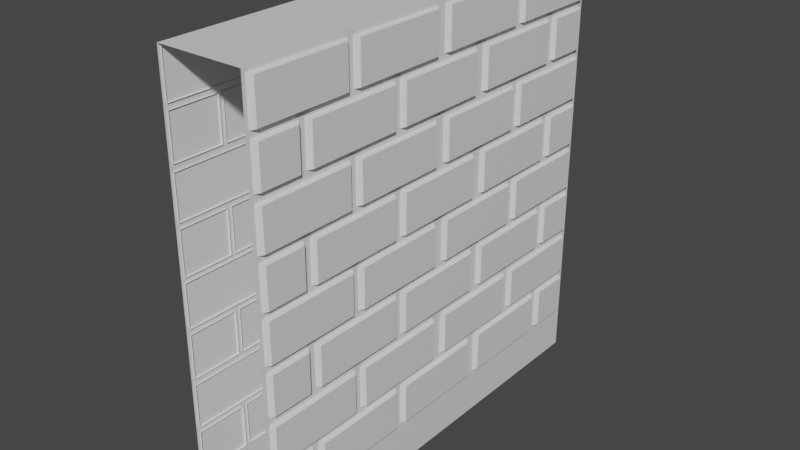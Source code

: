 # Source: wall_01.blend  (saved by Blender 2.93.21; exported with 4.5.12 LTS)
import bpy
from mathutils import Matrix  # noqa: F401  (used for matrix-valued properties, if any)

bpy.ops.wm.read_factory_settings(use_empty=True)
scene = bpy.context.scene
scene.name = 'Scene'

# ---- materials (node trees are filled in below, after node groups)
mat_material = bpy.data.materials.new('Material')
mat_material.alpha_threshold = 0.0
mat_material.use_transparent_shadow = False
mat_material.line_color = (0.0, 0.0, 0.0, 1.0)

# ---- material node trees
mat_material.use_nodes = True; mat_material.node_tree.nodes.clear()
_N = mat_material.node_tree.nodes; _L = mat_material.node_tree.links
n0 = _N.new('ShaderNodeOutputMaterial'); n0.name = 'Material Output'; n0.location = (300, 300)
n1 = _N.new('ShaderNodeBsdfPrincipled'); n1.name = 'Principled BSDF'; n1.location = (10, 300)
n1.distribution = 'GGX'
n1.subsurface_method = 'BURLEY'
n1.inputs[2].default_value = 0.4
n1.inputs[3].default_value = 1.45
n1.inputs[27].default_value = (0.0, 0.0, 0.0, 1.0)
n1.inputs[28].default_value = 1.0
_L.new(n1.outputs[0], n0.inputs[0])
n0.is_active_output = True

# ---- world
world_world = bpy.data.worlds.new('World'); scene.world = world_world
world_world.use_nodes = True; world_world.node_tree.nodes.clear()
_N = world_world.node_tree.nodes; _L = world_world.node_tree.links
n0 = _N.new('ShaderNodeOutputWorld'); n0.name = 'World Output'; n0.location = (300, 300)
n1 = _N.new('ShaderNodeBackground'); n1.name = 'Background'; n1.location = (10, 300)
n1.inputs[0].default_value = (0.05088, 0.05088, 0.05088, 1.0)
_L.new(n1.outputs[0], n0.inputs[0])
n0.is_active_output = True
world_world.color = (0.05088, 0.05088, 0.05088)
world_world.use_sun_shadow = False
world_world.sun_shadow_jitter_overblur = 0.0

# ---- meshes
me_cube_002 = bpy.data.meshes.new('Cube.002')
me_cube_002.from_pydata([(-0.2212, 0.968, 1.793), (-0.1945, 0.9896, 1.785), (-0.2212, 0.968, 1.974), (-0.1945, 0.9896, 1.982), (-0.2212, 0.535, 1.793), (-0.1945, 0.5134, 1.785), (-0.2212, 0.535, 1.974), (-0.1945, 0.5134, 1.982), (-0.2212, -0.9633, 0.2223), (-0.1945, -0.9849, 0.2138), (-0.2212, -0.9633, 0.4027), (-0.1945, -0.9849, 0.4112), (-0.1945, -0.7577, 0.2138), (-0.2212, -0.7785, 0.4027), (-0.1945, -0.7577, 0.4112), (-0.2212, -0.7785, 0.2223), (-0.2027, 1.002, 0.001655), (-0.2027, 1.002, 2.002), (-0.2027, -0.9981, 0.001655), (-0.2006, -0.9984, 1.999), (-0.2212, 0.7829, 1.57), (-0.1945, 0.7613, 1.561), (-0.2212, 0.7829, 1.75), (-0.1945, 0.7613, 1.759), (-0.1945, 0.9885, 1.561), (-0.2212, 0.9677, 1.75), (-0.1945, 0.9885, 1.759), (-0.2212, 0.9677, 1.57), (-0.2212, 0.7213, 1.57), (-0.1945, 0.7429, 1.561), (-0.2212, 0.7213, 1.75), (-0.1945, 0.7429, 1.759), (-0.2212, 0.2883, 1.57), (-0.1945, 0.2667, 1.561), (-0.2212, 0.2883, 1.75), (-0.1945, 0.2667, 1.759), (-0.2212, 0.2105, 1.57), (-0.1945, 0.2321, 1.561), (-0.2212, 0.2105, 1.75), (-0.1945, 0.2321, 1.759), (-0.2212, -0.2225, 1.57), (-0.1945, -0.2441, 1.561), (-0.2212, -0.2225, 1.75), (-0.1945, -0.2441, 1.759), (-0.2212, -0.2841, 1.57), (-0.1945, -0.2625, 1.561), (-0.2212, -0.2841, 1.75), (-0.1945, -0.2625, 1.759), (-0.2212, -0.717, 1.57), (-0.1945, -0.7386, 1.561), (-0.2212, -0.717, 1.75), (-0.1945, -0.7386, 1.759), (-0.2212, -0.9633, 1.57), (-0.1945, -0.9849, 1.561), (-0.2212, -0.9633, 1.75), (-0.1945, -0.9849, 1.759), (-0.1945, -0.7577, 1.561), (-0.2212, -0.7785, 1.75), (-0.1945, -0.7577, 1.759), (-0.2212, -0.7785, 1.57), (-0.2212, 0.7829, 1.118), (-0.1945, 0.7613, 1.109), (-0.2212, 0.7829, 1.298), (-0.1945, 0.7613, 1.307), (-0.1945, 0.9885, 1.109), (-0.2212, 0.9677, 1.298), (-0.1945, 0.9885, 1.307), (-0.2212, 0.9677, 1.118), (-0.2212, 0.7213, 1.118), (-0.1945, 0.7429, 1.109), (-0.2212, 0.7213, 1.298), (-0.1945, 0.7429, 1.307), (-0.2212, 0.2883, 1.118), (-0.1945, 0.2667, 1.109), (-0.2212, 0.2883, 1.298), (-0.1945, 0.2667, 1.307), (-0.2212, 0.2105, 1.118), (-0.1945, 0.2321, 1.109), (-0.2212, 0.2105, 1.298), (-0.1945, 0.2321, 1.307), (-0.2212, -0.2225, 1.118), (-0.1945, -0.2441, 1.109), (-0.2212, -0.2225, 1.298), (-0.1945, -0.2441, 1.307), (-0.2212, -0.2841, 1.118), (-0.1945, -0.2625, 1.109), (-0.2212, -0.2841, 1.298), (-0.1945, -0.2625, 1.307), (-0.2212, -0.717, 1.118), (-0.1945, -0.7386, 1.109), (-0.2212, -0.717, 1.298), (-0.1945, -0.7386, 1.307), (-0.2212, -0.9633, 1.118), (-0.1945, -0.9849, 1.109), (-0.2212, -0.9633, 1.298), (-0.1945, -0.9849, 1.307), (-0.1945, -0.7577, 1.109), (-0.2212, -0.7785, 1.298), (-0.1945, -0.7577, 1.307), (-0.2212, -0.7785, 1.118), (-0.2212, 0.7829, 0.6741), (-0.1945, 0.7613, 0.6656), (-0.2212, 0.7829, 0.8545), (-0.1945, 0.7613, 0.863), (-0.1945, 0.9885, 0.6656), (-0.2212, 0.9677, 0.8545), (-0.1945, 0.9885, 0.863), (-0.2212, 0.9677, 0.6741), (-0.2212, 0.7213, 0.6741), (-0.1945, 0.7429, 0.6656), (-0.2212, 0.7213, 0.8545), (-0.1945, 0.7429, 0.863), (-0.2212, 0.2883, 0.6741), (-0.1945, 0.2667, 0.6656), (-0.2212, 0.2883, 0.8545), (-0.1945, 0.2667, 0.863), (-0.2212, 0.2105, 0.6741), (-0.1945, 0.2321, 0.6656), (-0.2212, 0.2105, 0.8545), (-0.1945, 0.2321, 0.863), (-0.2212, -0.2225, 0.6741), (-0.1945, -0.2441, 0.6656), (-0.2212, -0.2225, 0.8545), (-0.1945, -0.2441, 0.863), (-0.2212, -0.2841, 0.6741), (-0.1945, -0.2625, 0.6656), (-0.2212, -0.2841, 0.8545), (-0.1945, -0.2625, 0.863), (-0.2212, -0.717, 0.6741), (-0.1945, -0.7386, 0.6656), (-0.2212, -0.717, 0.8545), (-0.1945, -0.7386, 0.863), (-0.2212, -0.9633, 0.6741), (-0.1945, -0.9849, 0.6656), (-0.2212, -0.9633, 0.8545), (-0.1945, -0.9849, 0.863), (-0.1945, -0.7577, 0.6656), (-0.2212, -0.7785, 0.8545), (-0.1945, -0.7577, 0.863), (-0.2212, -0.7785, 0.6741), (-0.2212, 0.7829, 0.2223), (-0.1945, 0.7613, 0.2138), (-0.2212, 0.7829, 0.4027), (-0.1945, 0.7613, 0.4112), (-0.1945, 0.9885, 0.2138), (-0.2212, 0.9677, 0.4027), (-0.1945, 0.9885, 0.4112), (-0.2212, 0.9677, 0.2223), (-0.2212, 0.7213, 0.2223), (-0.1945, 0.7429, 0.2138), (-0.2212, 0.7213, 0.4027), (-0.1945, 0.7429, 0.4112), (-0.2212, 0.2883, 0.2223), (-0.1945, 0.2667, 0.2138), (-0.2212, 0.2883, 0.4027), (-0.1945, 0.2667, 0.4112), (-0.2212, 0.2105, 0.2223), (-0.1945, 0.2321, 0.2138), (-0.2212, 0.2105, 0.4027), (-0.1945, 0.2321, 0.4112), (-0.2212, -0.2225, 0.2223), (-0.1945, -0.2441, 0.2138), (-0.2212, -0.2225, 0.4027), (-0.1945, -0.2441, 0.4112), (-0.2212, -0.2841, 0.2223), (-0.1945, -0.2625, 0.2138), (-0.2212, -0.2841, 0.4027), (-0.1945, -0.2625, 0.4112), (-0.2212, -0.717, 0.2223), (-0.1945, -0.7386, 0.2138), (-0.2212, -0.717, 0.4027), (-0.1945, -0.7386, 0.4112), (-0.2212, 0.4734, 1.793), (-0.1945, 0.495, 1.785), (-0.2212, 0.4734, 1.974), (-0.1945, 0.495, 1.982), (-0.2212, 0.04046, 1.793), (-0.1945, 0.01887, 1.785), (-0.2212, 0.04046, 1.974), (-0.1945, 0.01887, 1.982), (-0.2212, -0.03736, 1.793), (-0.1945, -0.01577, 1.785), (-0.2212, -0.03736, 1.974), (-0.1945, -0.01577, 1.982), (-0.2212, -0.4703, 1.793), (-0.1945, -0.4919, 1.785), (-0.2212, -0.4703, 1.974), (-0.1945, -0.4919, 1.982), (-0.2212, -0.5319, 1.793), (-0.1945, -0.5103, 1.785), (-0.2212, -0.5319, 1.974), (-0.1945, -0.5103, 1.982), (-0.2212, -0.9649, 1.793), (-0.1945, -0.9865, 1.785), (-0.2212, -0.9649, 1.974), (-0.1945, -0.9865, 1.982), (-0.2212, 0.968, 1.341), (-0.1945, 0.9896, 1.333), (-0.2212, 0.968, 1.522), (-0.1945, 0.9896, 1.53), (-0.2212, 0.535, 1.341), (-0.1945, 0.5134, 1.333), (-0.2212, 0.535, 1.522), (-0.1945, 0.5134, 1.53), (-0.2212, 0.4734, 1.341), (-0.1945, 0.495, 1.333), (-0.2212, 0.4734, 1.522), (-0.1945, 0.495, 1.53), (-0.2212, 0.04046, 1.341), (-0.1945, 0.01887, 1.333), (-0.2212, 0.04046, 1.522), (-0.1945, 0.01887, 1.53), (-0.2212, -0.03736, 1.341), (-0.1945, -0.01577, 1.333), (-0.2212, -0.03736, 1.522), (-0.1945, -0.01577, 1.53), (-0.2212, -0.4703, 1.341), (-0.1945, -0.4919, 1.333), (-0.2212, -0.4703, 1.522), (-0.1945, -0.4919, 1.53), (-0.2212, -0.5319, 1.341), (-0.1945, -0.5103, 1.333), (-0.2212, -0.5319, 1.522), (-0.1945, -0.5103, 1.53), (-0.2212, -0.9649, 1.341), (-0.1945, -0.9865, 1.333), (-0.2212, -0.9649, 1.522), (-0.1945, -0.9865, 1.53), (-0.2212, 0.968, 0.8976), (-0.1945, 0.9896, 0.8891), (-0.2212, 0.968, 1.078), (-0.1945, 0.9896, 1.086), (-0.2212, 0.535, 0.8976), (-0.1945, 0.5134, 0.8891), (-0.2212, 0.535, 1.078), (-0.1945, 0.5134, 1.086), (-0.2212, 0.4734, 0.8976), (-0.1945, 0.495, 0.8891), (-0.2212, 0.4734, 1.078), (-0.1945, 0.495, 1.086), (-0.2212, 0.04046, 0.8976), (-0.1945, 0.01887, 0.8891), (-0.2212, 0.04046, 1.078), (-0.1945, 0.01887, 1.086), (-0.2212, -0.03736, 0.8976), (-0.1945, -0.01577, 0.8891), (-0.2212, -0.03736, 1.078), (-0.1945, -0.01577, 1.086), (-0.2212, -0.4703, 0.8976), (-0.1945, -0.4919, 0.8891), (-0.2212, -0.4703, 1.078), (-0.1945, -0.4919, 1.086), (-0.2212, -0.5319, 0.8976), (-0.1945, -0.5103, 0.8891), (-0.2212, -0.5319, 1.078), (-0.1945, -0.5103, 1.086), (-0.2212, -0.9649, 0.8976), (-0.1945, -0.9865, 0.8891), (-0.2212, -0.9649, 1.078), (-0.1945, -0.9865, 1.086), (-0.2212, 0.968, 0.4458), (-0.1945, 0.9896, 0.4373), (-0.2212, 0.968, 0.6262), (-0.1945, 0.9896, 0.6347), (-0.2212, 0.535, 0.4458), (-0.1945, 0.5134, 0.4373), (-0.2212, 0.535, 0.6262), (-0.1945, 0.5134, 0.6347), (-0.2212, 0.4734, 0.4458), (-0.1945, 0.495, 0.4373), (-0.2212, 0.4734, 0.6262), (-0.1945, 0.495, 0.6347), (-0.2212, 0.04046, 0.4458), (-0.1945, 0.01887, 0.4373), (-0.2212, 0.04046, 0.6262), (-0.1945, 0.01887, 0.6347), (-0.2212, -0.03736, 0.4458), (-0.1945, -0.01577, 0.4373), (-0.2212, -0.03736, 0.6262), (-0.1945, -0.01577, 0.6347), (-0.2212, -0.4703, 0.4458), (-0.1945, -0.4919, 0.4373), (-0.2212, -0.4703, 0.6262), (-0.1945, -0.4919, 0.6347), (-0.2212, -0.5319, 0.4458), (-0.1945, -0.5103, 0.4373), (-0.2212, -0.5319, 0.6262), (-0.1945, -0.5103, 0.6347), (-0.2212, -0.9649, 0.4458), (-0.1945, -0.9865, 0.4373), (-0.2212, -0.9649, 0.6262), (-0.1945, -0.9865, 0.6347), (0.2178, 0.968, 1.793), (0.1911, 0.9896, 1.785), (0.2178, 0.968, 1.974), (0.1911, 0.9896, 1.982), (0.2178, 0.535, 1.793), (0.1911, 0.5134, 1.785), (0.2178, 0.535, 1.974), (0.1911, 0.5134, 1.982), (0.2178, -0.9633, 0.2223), (0.1911, -0.9849, 0.2138), (0.2178, -0.9633, 0.4027), (0.1911, -0.9849, 0.4112), (0.1911, -0.7577, 0.2138), (0.2178, -0.7785, 0.4027), (0.1911, -0.7577, 0.4112), (0.2178, -0.7785, 0.2223), (0.1993, 1.002, 0.001655), (0.1993, 1.002, 2.002), (0.1993, -0.9981, 0.001655), (0.1972, -0.9984, 1.999), (0.2178, 0.7829, 1.57), (0.1911, 0.7613, 1.561), (0.2178, 0.7829, 1.75), (0.1911, 0.7613, 1.759), (0.1911, 0.9885, 1.561), (0.2178, 0.9677, 1.75), (0.1911, 0.9885, 1.759), (0.2178, 0.9677, 1.57), (0.2178, 0.7213, 1.57), (0.1911, 0.7429, 1.561), (0.2178, 0.7213, 1.75), (0.1911, 0.7429, 1.759), (0.2178, 0.2883, 1.57), (0.1911, 0.2667, 1.561), (0.2178, 0.2883, 1.75), (0.1911, 0.2667, 1.759), (0.2178, 0.2105, 1.57), (0.1911, 0.2321, 1.561), (0.2178, 0.2105, 1.75), (0.1911, 0.2321, 1.759), (0.2178, -0.2225, 1.57), (0.1911, -0.2441, 1.561), (0.2178, -0.2225, 1.75), (0.1911, -0.2441, 1.759), (0.2178, -0.2841, 1.57), (0.1911, -0.2625, 1.561), (0.2178, -0.2841, 1.75), (0.1911, -0.2625, 1.759), (0.2178, -0.717, 1.57), (0.1911, -0.7386, 1.561), (0.2178, -0.717, 1.75), (0.1911, -0.7386, 1.759), (0.2178, -0.9633, 1.57), (0.1911, -0.9849, 1.561), (0.2178, -0.9633, 1.75), (0.1911, -0.9849, 1.759), (0.1911, -0.7577, 1.561), (0.2178, -0.7785, 1.75), (0.1911, -0.7577, 1.759), (0.2178, -0.7785, 1.57), (0.2178, 0.7829, 1.118), (0.1911, 0.7613, 1.109), (0.2178, 0.7829, 1.298), (0.1911, 0.7613, 1.307), (0.1911, 0.9885, 1.109), (0.2178, 0.9677, 1.298), (0.1911, 0.9885, 1.307), (0.2178, 0.9677, 1.118), (0.2178, 0.7213, 1.118), (0.1911, 0.7429, 1.109), (0.2178, 0.7213, 1.298), (0.1911, 0.7429, 1.307), (0.2178, 0.2883, 1.118), (0.1911, 0.2667, 1.109), (0.2178, 0.2883, 1.298), (0.1911, 0.2667, 1.307), (0.2178, 0.2105, 1.118), (0.1911, 0.2321, 1.109), (0.2178, 0.2105, 1.298), (0.1911, 0.2321, 1.307), (0.2178, -0.2225, 1.118), (0.1911, -0.2441, 1.109), (0.2178, -0.2225, 1.298), (0.1911, -0.2441, 1.307), (0.2178, -0.2841, 1.118), (0.1911, -0.2625, 1.109), (0.2178, -0.2841, 1.298), (0.1911, -0.2625, 1.307), (0.2178, -0.717, 1.118), (0.1911, -0.7386, 1.109), (0.2178, -0.717, 1.298), (0.1911, -0.7386, 1.307), (0.2178, -0.9633, 1.118), (0.1911, -0.9849, 1.109), (0.2178, -0.9633, 1.298), (0.1911, -0.9849, 1.307), (0.1911, -0.7577, 1.109), (0.2178, -0.7785, 1.298), (0.1911, -0.7577, 1.307), (0.2178, -0.7785, 1.118), (0.2178, 0.7829, 0.6741), (0.1911, 0.7613, 0.6656), (0.2178, 0.7829, 0.8545), (0.1911, 0.7613, 0.863), (0.1911, 0.9885, 0.6656), (0.2178, 0.9677, 0.8545), (0.1911, 0.9885, 0.863), (0.2178, 0.9677, 0.6741), (0.2178, 0.7213, 0.6741), (0.1911, 0.7429, 0.6656), (0.2178, 0.7213, 0.8545), (0.1911, 0.7429, 0.863), (0.2178, 0.2883, 0.6741), (0.1911, 0.2667, 0.6656), (0.2178, 0.2883, 0.8545), (0.1911, 0.2667, 0.863), (0.2178, 0.2105, 0.6741), (0.1911, 0.2321, 0.6656), (0.2178, 0.2105, 0.8545), (0.1911, 0.2321, 0.863), (0.2178, -0.2225, 0.6741), (0.1911, -0.2441, 0.6656), (0.2178, -0.2225, 0.8545), (0.1911, -0.2441, 0.863), (0.2178, -0.2841, 0.6741), (0.1911, -0.2625, 0.6656), (0.2178, -0.2841, 0.8545), (0.1911, -0.2625, 0.863), (0.2178, -0.717, 0.6741), (0.1911, -0.7386, 0.6656), (0.2178, -0.717, 0.8545), (0.1911, -0.7386, 0.863), (0.2178, -0.9633, 0.6741), (0.1911, -0.9849, 0.6656), (0.2178, -0.9633, 0.8545), (0.1911, -0.9849, 0.863), (0.1911, -0.7577, 0.6656), (0.2178, -0.7785, 0.8545), (0.1911, -0.7577, 0.863), (0.2178, -0.7785, 0.6741), (0.2178, 0.7829, 0.2223), (0.1911, 0.7613, 0.2138), (0.2178, 0.7829, 0.4027), (0.1911, 0.7613, 0.4112), (0.1911, 0.9885, 0.2138), (0.2178, 0.9677, 0.4027), (0.1911, 0.9885, 0.4112), (0.2178, 0.9677, 0.2223), (0.2178, 0.7213, 0.2223), (0.1911, 0.7429, 0.2138), (0.2178, 0.7213, 0.4027), (0.1911, 0.7429, 0.4112), (0.2178, 0.2883, 0.2223), (0.1911, 0.2667, 0.2138), (0.2178, 0.2883, 0.4027), (0.1911, 0.2667, 0.4112), (0.2178, 0.2105, 0.2223), (0.1911, 0.2321, 0.2138), (0.2178, 0.2105, 0.4027), (0.1911, 0.2321, 0.4112), (0.2178, -0.2225, 0.2223), (0.1911, -0.2441, 0.2138), (0.2178, -0.2225, 0.4027), (0.1911, -0.2441, 0.4112), (0.2178, -0.2841, 0.2223), (0.1911, -0.2625, 0.2138), (0.2178, -0.2841, 0.4027), (0.1911, -0.2625, 0.4112), (0.2178, -0.717, 0.2223), (0.1911, -0.7386, 0.2138), (0.2178, -0.717, 0.4027), (0.1911, -0.7386, 0.4112), (0.2178, 0.4734, 1.793), (0.1911, 0.495, 1.785), (0.2178, 0.4734, 1.974), (0.1911, 0.495, 1.982), (0.2178, 0.04046, 1.793), (0.1911, 0.01887, 1.785), (0.2178, 0.04046, 1.974), (0.1911, 0.01887, 1.982), (0.2178, -0.03736, 1.793), (0.1911, -0.01577, 1.785), (0.2178, -0.03736, 1.974), (0.1911, -0.01577, 1.982), (0.2178, -0.4703, 1.793), (0.1911, -0.4919, 1.785), (0.2178, -0.4703, 1.974), (0.1911, -0.4919, 1.982), (0.2178, -0.5319, 1.793), (0.1911, -0.5103, 1.785), (0.2178, -0.5319, 1.974), (0.1911, -0.5103, 1.982), (0.2178, -0.9649, 1.793), (0.1911, -0.9865, 1.785), (0.2178, -0.9649, 1.974), (0.1911, -0.9865, 1.982), (0.2178, 0.968, 1.341), (0.1911, 0.9896, 1.333), (0.2178, 0.968, 1.522), (0.1911, 0.9896, 1.53), (0.2178, 0.535, 1.341), (0.1911, 0.5134, 1.333), (0.2178, 0.535, 1.522), (0.1911, 0.5134, 1.53), (0.2178, 0.4734, 1.341), (0.1911, 0.495, 1.333), (0.2178, 0.4734, 1.522), (0.1911, 0.495, 1.53), (0.2178, 0.04046, 1.341), (0.1911, 0.01887, 1.333), (0.2178, 0.04046, 1.522), (0.1911, 0.01887, 1.53), (0.2178, -0.03736, 1.341), (0.1911, -0.01577, 1.333), (0.2178, -0.03736, 1.522), (0.1911, -0.01577, 1.53), (0.2178, -0.4703, 1.341), (0.1911, -0.4919, 1.333), (0.2178, -0.4703, 1.522), (0.1911, -0.4919, 1.53), (0.2178, -0.5319, 1.341), (0.1911, -0.5103, 1.333), (0.2178, -0.5319, 1.522), (0.1911, -0.5103, 1.53), (0.2178, -0.9649, 1.341), (0.1911, -0.9865, 1.333), (0.2178, -0.9649, 1.522), (0.1911, -0.9865, 1.53), (0.2178, 0.968, 0.8976), (0.1911, 0.9896, 0.8891), (0.2178, 0.968, 1.078), (0.1911, 0.9896, 1.086), (0.2178, 0.535, 0.8976), (0.1911, 0.5134, 0.8891), (0.2178, 0.535, 1.078), (0.1911, 0.5134, 1.086), (0.2178, 0.4734, 0.8976), (0.1911, 0.495, 0.8891), (0.2178, 0.4734, 1.078), (0.1911, 0.495, 1.086), (0.2178, 0.04046, 0.8976), (0.1911, 0.01887, 0.8891), (0.2178, 0.04046, 1.078), (0.1911, 0.01887, 1.086), (0.2178, -0.03736, 0.8976), (0.1911, -0.01577, 0.8891), (0.2178, -0.03736, 1.078), (0.1911, -0.01577, 1.086), (0.2178, -0.4703, 0.8976), (0.1911, -0.4919, 0.8891), (0.2178, -0.4703, 1.078), (0.1911, -0.4919, 1.086), (0.2178, -0.5319, 0.8976), (0.1911, -0.5103, 0.8891), (0.2178, -0.5319, 1.078), (0.1911, -0.5103, 1.086), (0.2178, -0.9649, 0.8976), (0.1911, -0.9865, 0.8891), (0.2178, -0.9649, 1.078), (0.1911, -0.9865, 1.086), (0.2178, 0.968, 0.4458), (0.1911, 0.9896, 0.4373), (0.2178, 0.968, 0.6262), (0.1911, 0.9896, 0.6347), (0.2178, 0.535, 0.4458), (0.1911, 0.5134, 0.4373), (0.2178, 0.535, 0.6262), (0.1911, 0.5134, 0.6347), (0.2178, 0.4734, 0.4458), (0.1911, 0.495, 0.4373), (0.2178, 0.4734, 0.6262), (0.1911, 0.495, 0.6347), (0.2178, 0.04046, 0.4458), (0.1911, 0.01887, 0.4373), (0.2178, 0.04046, 0.6262), (0.1911, 0.01887, 0.6347), (0.2178, -0.03736, 0.4458), (0.1911, -0.01577, 0.4373), (0.2178, -0.03736, 0.6262), (0.1911, -0.01577, 0.6347), (0.2178, -0.4703, 0.4458), (0.1911, -0.4919, 0.4373), (0.2178, -0.4703, 0.6262), (0.1911, -0.4919, 0.6347), (0.2178, -0.5319, 0.4458), (0.1911, -0.5103, 0.4373), (0.2178, -0.5319, 0.6262), (0.1911, -0.5103, 0.6347), (0.2178, -0.9649, 0.4458), (0.1911, -0.9865, 0.4373), (0.2178, -0.9649, 0.6262), (0.1911, -0.9865, 0.6347)], [], [(0, 4, 6, 2), (3, 2, 6, 7), (7, 6, 4, 5), (1, 0, 2, 3), (5, 4, 0, 1), (15, 8, 10, 13), (14, 13, 10, 11), (11, 10, 8, 9), (9, 8, 15, 12), (12, 15, 13, 14), (16, 18, 19, 17), (19, 311, 309, 17), (27, 20, 22, 25), (26, 25, 22, 23), (23, 22, 20, 21), (21, 20, 27, 24), (24, 27, 25, 26), (28, 32, 34, 30), (31, 30, 34, 35), (35, 34, 32, 33), (29, 28, 30, 31), (33, 32, 28, 29), (36, 40, 42, 38), (39, 38, 42, 43), (43, 42, 40, 41), (37, 36, 38, 39), (41, 40, 36, 37), (44, 48, 50, 46), (47, 46, 50, 51), (51, 50, 48, 49), (45, 44, 46, 47), (49, 48, 44, 45), (59, 52, 54, 57), (58, 57, 54, 55), (55, 54, 52, 53), (53, 52, 59, 56), (56, 59, 57, 58), (67, 60, 62, 65), (66, 65, 62, 63), (63, 62, 60, 61), (61, 60, 67, 64), (64, 67, 65, 66), (68, 72, 74, 70), (71, 70, 74, 75), (75, 74, 72, 73), (69, 68, 70, 71), (73, 72, 68, 69), (76, 80, 82, 78), (79, 78, 82, 83), (83, 82, 80, 81), (77, 76, 78, 79), (81, 80, 76, 77), (84, 88, 90, 86), (87, 86, 90, 91), (91, 90, 88, 89), (85, 84, 86, 87), (89, 88, 84, 85), (99, 92, 94, 97), (98, 97, 94, 95), (95, 94, 92, 93), (93, 92, 99, 96), (96, 99, 97, 98), (107, 100, 102, 105), (106, 105, 102, 103), (103, 102, 100, 101), (101, 100, 107, 104), (104, 107, 105, 106), (108, 112, 114, 110), (111, 110, 114, 115), (115, 114, 112, 113), (109, 108, 110, 111), (113, 112, 108, 109), (116, 120, 122, 118), (119, 118, 122, 123), (123, 122, 120, 121), (117, 116, 118, 119), (121, 120, 116, 117), (124, 128, 130, 126), (127, 126, 130, 131), (131, 130, 128, 129), (125, 124, 126, 127), (129, 128, 124, 125), (139, 132, 134, 137), (138, 137, 134, 135), (135, 134, 132, 133), (133, 132, 139, 136), (136, 139, 137, 138), (147, 140, 142, 145), (146, 145, 142, 143), (143, 142, 140, 141), (141, 140, 147, 144), (144, 147, 145, 146), (148, 152, 154, 150), (151, 150, 154, 155), (155, 154, 152, 153), (149, 148, 150, 151), (153, 152, 148, 149), (156, 160, 162, 158), (159, 158, 162, 163), (163, 162, 160, 161), (157, 156, 158, 159), (161, 160, 156, 157), (164, 168, 170, 166), (167, 166, 170, 171), (171, 170, 168, 169), (165, 164, 166, 167), (169, 168, 164, 165), (172, 176, 178, 174), (175, 174, 178, 179), (179, 178, 176, 177), (173, 172, 174, 175), (177, 176, 172, 173), (180, 184, 186, 182), (183, 182, 186, 187), (187, 186, 184, 185), (181, 180, 182, 183), (185, 184, 180, 181), (188, 192, 194, 190), (191, 190, 194, 195), (195, 194, 192, 193), (189, 188, 190, 191), (193, 192, 188, 189), (196, 200, 202, 198), (199, 198, 202, 203), (203, 202, 200, 201), (197, 196, 198, 199), (201, 200, 196, 197), (204, 208, 210, 206), (207, 206, 210, 211), (211, 210, 208, 209), (205, 204, 206, 207), (209, 208, 204, 205), (212, 216, 218, 214), (215, 214, 218, 219), (219, 218, 216, 217), (213, 212, 214, 215), (217, 216, 212, 213), (220, 224, 226, 222), (223, 222, 226, 227), (227, 226, 224, 225), (221, 220, 222, 223), (225, 224, 220, 221), (228, 232, 234, 230), (231, 230, 234, 235), (235, 234, 232, 233), (229, 228, 230, 231), (233, 232, 228, 229), (236, 240, 242, 238), (239, 238, 242, 243), (243, 242, 240, 241), (237, 236, 238, 239), (241, 240, 236, 237), (244, 248, 250, 246), (247, 246, 250, 251), (251, 250, 248, 249), (245, 244, 246, 247), (249, 248, 244, 245), (252, 256, 258, 254), (255, 254, 258, 259), (259, 258, 256, 257), (253, 252, 254, 255), (257, 256, 252, 253), (260, 264, 266, 262), (263, 262, 266, 267), (267, 266, 264, 265), (261, 260, 262, 263), (265, 264, 260, 261), (268, 272, 274, 270), (271, 270, 274, 275), (275, 274, 272, 273), (269, 268, 270, 271), (273, 272, 268, 269), (276, 280, 282, 278), (279, 278, 282, 283), (283, 282, 280, 281), (277, 276, 278, 279), (281, 280, 276, 277), (284, 288, 290, 286), (287, 286, 290, 291), (291, 290, 288, 289), (285, 284, 286, 287), (289, 288, 284, 285), (292, 294, 298, 296), (295, 299, 298, 294), (299, 297, 296, 298), (293, 295, 294, 292), (297, 293, 292, 296), (307, 305, 302, 300), (306, 303, 302, 305), (303, 301, 300, 302), (301, 304, 307, 300), (304, 306, 305, 307), (308, 309, 311, 310), (319, 317, 314, 312), (318, 315, 314, 317), (315, 313, 312, 314), (313, 316, 319, 312), (316, 318, 317, 319), (320, 322, 326, 324), (323, 327, 326, 322), (327, 325, 324, 326), (321, 323, 322, 320), (325, 321, 320, 324), (328, 330, 334, 332), (331, 335, 334, 330), (335, 333, 332, 334), (329, 331, 330, 328), (333, 329, 328, 332), (336, 338, 342, 340), (339, 343, 342, 338), (343, 341, 340, 342), (337, 339, 338, 336), (341, 337, 336, 340), (351, 349, 346, 344), (350, 347, 346, 349), (347, 345, 344, 346), (345, 348, 351, 344), (348, 350, 349, 351), (359, 357, 354, 352), (358, 355, 354, 357), (355, 353, 352, 354), (353, 356, 359, 352), (356, 358, 357, 359), (360, 362, 366, 364), (363, 367, 366, 362), (367, 365, 364, 366), (361, 363, 362, 360), (365, 361, 360, 364), (368, 370, 374, 372), (371, 375, 374, 370), (375, 373, 372, 374), (369, 371, 370, 368), (373, 369, 368, 372), (376, 378, 382, 380), (379, 383, 382, 378), (383, 381, 380, 382), (377, 379, 378, 376), (381, 377, 376, 380), (391, 389, 386, 384), (390, 387, 386, 389), (387, 385, 384, 386), (385, 388, 391, 384), (388, 390, 389, 391), (399, 397, 394, 392), (398, 395, 394, 397), (395, 393, 392, 394), (393, 396, 399, 392), (396, 398, 397, 399), (400, 402, 406, 404), (403, 407, 406, 402), (407, 405, 404, 406), (401, 403, 402, 400), (405, 401, 400, 404), (408, 410, 414, 412), (411, 415, 414, 410), (415, 413, 412, 414), (409, 411, 410, 408), (413, 409, 408, 412), (416, 418, 422, 420), (419, 423, 422, 418), (423, 421, 420, 422), (417, 419, 418, 416), (421, 417, 416, 420), (431, 429, 426, 424), (430, 427, 426, 429), (427, 425, 424, 426), (425, 428, 431, 424), (428, 430, 429, 431), (439, 437, 434, 432), (438, 435, 434, 437), (435, 433, 432, 434), (433, 436, 439, 432), (436, 438, 437, 439), (440, 442, 446, 444), (443, 447, 446, 442), (447, 445, 444, 446), (441, 443, 442, 440), (445, 441, 440, 444), (448, 450, 454, 452), (451, 455, 454, 450), (455, 453, 452, 454), (449, 451, 450, 448), (453, 449, 448, 452), (456, 458, 462, 460), (459, 463, 462, 458), (463, 461, 460, 462), (457, 459, 458, 456), (461, 457, 456, 460), (464, 466, 470, 468), (467, 471, 470, 466), (471, 469, 468, 470), (465, 467, 466, 464), (469, 465, 464, 468), (472, 474, 478, 476), (475, 479, 478, 474), (479, 477, 476, 478), (473, 475, 474, 472), (477, 473, 472, 476), (480, 482, 486, 484), (483, 487, 486, 482), (487, 485, 484, 486), (481, 483, 482, 480), (485, 481, 480, 484), (488, 490, 494, 492), (491, 495, 494, 490), (495, 493, 492, 494), (489, 491, 490, 488), (493, 489, 488, 492), (496, 498, 502, 500), (499, 503, 502, 498), (503, 501, 500, 502), (497, 499, 498, 496), (501, 497, 496, 500), (504, 506, 510, 508), (507, 511, 510, 506), (511, 509, 508, 510), (505, 507, 506, 504), (509, 505, 504, 508), (512, 514, 518, 516), (515, 519, 518, 514), (519, 517, 516, 518), (513, 515, 514, 512), (517, 513, 512, 516), (520, 522, 526, 524), (523, 527, 526, 522), (527, 525, 524, 526), (521, 523, 522, 520), (525, 521, 520, 524), (528, 530, 534, 532), (531, 535, 534, 530), (535, 533, 532, 534), (529, 531, 530, 528), (533, 529, 528, 532), (536, 538, 542, 540), (539, 543, 542, 538), (543, 541, 540, 542), (537, 539, 538, 536), (541, 537, 536, 540), (544, 546, 550, 548), (547, 551, 550, 546), (551, 549, 548, 550), (545, 547, 546, 544), (549, 545, 544, 548), (552, 554, 558, 556), (555, 559, 558, 554), (559, 557, 556, 558), (553, 555, 554, 552), (557, 553, 552, 556), (560, 562, 566, 564), (563, 567, 566, 562), (567, 565, 564, 566), (561, 563, 562, 560), (565, 561, 560, 564), (568, 570, 574, 572), (571, 575, 574, 570), (575, 573, 572, 574), (569, 571, 570, 568), (573, 569, 568, 572), (576, 578, 582, 580), (579, 583, 582, 578), (583, 581, 580, 582), (577, 579, 578, 576), (581, 577, 576, 580)])
_uv = me_cube_002.uv_layers.new(name='UVMap')
_uv.uv.foreach_set('vector', [0.625, 0.5, 0.875, 0.5, 0.875, 0.75, 0.625, 0.75, 0.375, 0.75, 0.625, 0.75, 0.625, 1.0, 0.375, 1.0, 0.375, 0.0, 0.625, 0.0, 0.625, 0.25, 0.375, 0.25, 0.375, 0.5, 0.625, 0.5, 0.625, 0.75, 0.375, 0.75, 0.375, 0.25, 0.625, 0.25, 0.625, 0.5, 0.375, 0.5, 0.7601, 0.5, 0.875, 0.5, 0.875, 0.75, 0.7601, 0.75, 0.375, 0.8851, 0.625, 0.8851, 0.625, 1.0, 0.375, 1.0, 0.375, 0.0, 0.625, 0.0, 0.625, 0.25, 0.375, 0.25, 0.375, 0.25, 0.625, 0.25, 0.625, 0.3649, 0.375, 0.3649, 0.2399, 0.5, 0.7601, 0.5, 0.625, 0.8851, 0.2399, 0.75, 0.625, 0.5, 0.875, 0.5, 0.8614, 0.75, 0.625, 0.75, 0.5572, 1.0, 0.5572, 1.0, 0.625, 0.75, 0.625, 0.75, 0.7601, 0.5, 0.875, 0.5, 0.875, 0.75, 0.7601, 0.75, 0.375, 0.8851, 0.625, 0.8851, 0.625, 1.0, 0.375, 1.0, 0.375, 0.0, 0.625, 0.0, 0.625, 0.25, 0.375, 0.25, 0.375, 0.25, 0.625, 0.25, 0.625, 0.3649, 0.375, 0.3649, 0.2399, 0.5, 0.7601, 0.5, 0.625, 0.8851, 0.2399, 0.75, 0.625, 0.5, 0.875, 0.5, 0.875, 0.75, 0.625, 0.75, 0.375, 0.75, 0.625, 0.75, 0.625, 1.0, 0.375, 1.0, 0.375, 0.0, 0.625, 0.0, 0.625, 0.25, 0.375, 0.25, 0.375, 0.5, 0.625, 0.5, 0.625, 0.75, 0.375, 0.75, 0.375, 0.25, 0.625, 0.25, 0.625, 0.5, 0.375, 0.5, 0.625, 0.5, 0.875, 0.5, 0.875, 0.75, 0.625, 0.75, 0.375, 0.75, 0.625, 0.75, 0.625, 1.0, 0.375, 1.0, 0.375, 0.0, 0.625, 0.0, 0.625, 0.25, 0.375, 0.25, 0.375, 0.5, 0.625, 0.5, 0.625, 0.75, 0.375, 0.75, 0.375, 0.25, 0.625, 0.25, 0.625, 0.5, 0.375, 0.5, 0.625, 0.5, 0.875, 0.5, 0.875, 0.75, 0.625, 0.75, 0.375, 0.75, 0.625, 0.75, 0.625, 1.0, 0.375, 1.0, 0.375, 0.0, 0.625, 0.0, 0.625, 0.25, 0.375, 0.25, 0.375, 0.5, 0.625, 0.5, 0.625, 0.75, 0.375, 0.75, 0.375, 0.25, 0.625, 0.25, 0.625, 0.5, 0.375, 0.5, 0.7601, 0.5, 0.875, 0.5, 0.875, 0.75, 0.7601, 0.75, 0.375, 0.8851, 0.625, 0.8851, 0.625, 1.0, 0.375, 1.0, 0.375, 0.0, 0.625, 0.0, 0.625, 0.25, 0.375, 0.25, 0.375, 0.25, 0.625, 0.25, 0.625, 0.3649, 0.375, 0.3649, 0.2399, 0.5, 0.7601, 0.5, 0.625, 0.8851, 0.2399, 0.75, 0.7601, 0.5, 0.875, 0.5, 0.875, 0.75, 0.7601, 0.75, 0.375, 0.8851, 0.625, 0.8851, 0.625, 1.0, 0.375, 1.0, 0.375, 0.0, 0.625, 0.0, 0.625, 0.25, 0.375, 0.25, 0.375, 0.25, 0.625, 0.25, 0.625, 0.3649, 0.375, 0.3649, 0.2399, 0.5, 0.7601, 0.5, 0.625, 0.8851, 0.2399, 0.75, 0.625, 0.5, 0.875, 0.5, 0.875, 0.75, 0.625, 0.75, 0.375, 0.75, 0.625, 0.75, 0.625, 1.0, 0.375, 1.0, 0.375, 0.0, 0.625, 0.0, 0.625, 0.25, 0.375, 0.25, 0.375, 0.5, 0.625, 0.5, 0.625, 0.75, 0.375, 0.75, 0.375, 0.25, 0.625, 0.25, 0.625, 0.5, 0.375, 0.5, 0.625, 0.5, 0.875, 0.5, 0.875, 0.75, 0.625, 0.75, 0.375, 0.75, 0.625, 0.75, 0.625, 1.0, 0.375, 1.0, 0.375, 0.0, 0.625, 0.0, 0.625, 0.25, 0.375, 0.25, 0.375, 0.5, 0.625, 0.5, 0.625, 0.75, 0.375, 0.75, 0.375, 0.25, 0.625, 0.25, 0.625, 0.5, 0.375, 0.5, 0.625, 0.5, 0.875, 0.5, 0.875, 0.75, 0.625, 0.75, 0.375, 0.75, 0.625, 0.75, 0.625, 1.0, 0.375, 1.0, 0.375, 0.0, 0.625, 0.0, 0.625, 0.25, 0.375, 0.25, 0.375, 0.5, 0.625, 0.5, 0.625, 0.75, 0.375, 0.75, 0.375, 0.25, 0.625, 0.25, 0.625, 0.5, 0.375, 0.5, 0.7601, 0.5, 0.875, 0.5, 0.875, 0.75, 0.7601, 0.75, 0.375, 0.8851, 0.625, 0.8851, 0.625, 1.0, 0.375, 1.0, 0.375, 0.0, 0.625, 0.0, 0.625, 0.25, 0.375, 0.25, 0.375, 0.25, 0.625, 0.25, 0.625, 0.3649, 0.375, 0.3649, 0.2399, 0.5, 0.7601, 0.5, 0.625, 0.8851, 0.2399, 0.75, 0.7601, 0.5, 0.875, 0.5, 0.875, 0.75, 0.7601, 0.75, 0.375, 0.8851, 0.625, 0.8851, 0.625, 1.0, 0.375, 1.0, 0.375, 0.0, 0.625, 0.0, 0.625, 0.25, 0.375, 0.25, 0.375, 0.25, 0.625, 0.25, 0.625, 0.3649, 0.375, 0.3649, 0.2399, 0.5, 0.7601, 0.5, 0.625, 0.8851, 0.2399, 0.75, 0.625, 0.5, 0.875, 0.5, 0.875, 0.75, 0.625, 0.75, 0.375, 0.75, 0.625, 0.75, 0.625, 1.0, 0.375, 1.0, 0.375, 0.0, 0.625, 0.0, 0.625, 0.25, 0.375, 0.25, 0.375, 0.5, 0.625, 0.5, 0.625, 0.75, 0.375, 0.75, 0.375, 0.25, 0.625, 0.25, 0.625, 0.5, 0.375, 0.5, 0.625, 0.5, 0.875, 0.5, 0.875, 0.75, 0.625, 0.75, 0.375, 0.75, 0.625, 0.75, 0.625, 1.0, 0.375, 1.0, 0.375, 0.0, 0.625, 0.0, 0.625, 0.25, 0.375, 0.25, 0.375, 0.5, 0.625, 0.5, 0.625, 0.75, 0.375, 0.75, 0.375, 0.25, 0.625, 0.25, 0.625, 0.5, 0.375, 0.5, 0.625, 0.5, 0.875, 0.5, 0.875, 0.75, 0.625, 0.75, 0.375, 0.75, 0.625, 0.75, 0.625, 1.0, 0.375, 1.0, 0.375, 0.0, 0.625, 0.0, 0.625, 0.25, 0.375, 0.25, 0.375, 0.5, 0.625, 0.5, 0.625, 0.75, 0.375, 0.75, 0.375, 0.25, 0.625, 0.25, 0.625, 0.5, 0.375, 0.5, 0.7601, 0.5, 0.875, 0.5, 0.875, 0.75, 0.7601, 0.75, 0.375, 0.8851, 0.625, 0.8851, 0.625, 1.0, 0.375, 1.0, 0.375, 0.0, 0.625, 0.0, 0.625, 0.25, 0.375, 0.25, 0.375, 0.25, 0.625, 0.25, 0.625, 0.3649, 0.375, 0.3649, 0.2399, 0.5, 0.7601, 0.5, 0.625, 0.8851, 0.2399, 0.75, 0.7601, 0.5, 0.875, 0.5, 0.875, 0.75, 0.7601, 0.75, 0.375, 0.8851, 0.625, 0.8851, 0.625, 1.0, 0.375, 1.0, 0.375, 0.0, 0.625, 0.0, 0.625, 0.25, 0.375, 0.25, 0.375, 0.25, 0.625, 0.25, 0.625, 0.3649, 0.375, 0.3649, 0.2399, 0.5, 0.7601, 0.5, 0.625, 0.8851, 0.2399, 0.75, 0.625, 0.5, 0.875, 0.5, 0.875, 0.75, 0.625, 0.75, 0.375, 0.75, 0.625, 0.75, 0.625, 1.0, 0.375, 1.0, 0.375, 0.0, 0.625, 0.0, 0.625, 0.25, 0.375, 0.25, 0.375, 0.5, 0.625, 0.5, 0.625, 0.75, 0.375, 0.75, 0.375, 0.25, 0.625, 0.25, 0.625, 0.5, 0.375, 0.5, 0.625, 0.5, 0.875, 0.5, 0.875, 0.75, 0.625, 0.75, 0.375, 0.75, 0.625, 0.75, 0.625, 1.0, 0.375, 1.0, 0.375, 0.0, 0.625, 0.0, 0.625, 0.25, 0.375, 0.25, 0.375, 0.5, 0.625, 0.5, 0.625, 0.75, 0.375, 0.75, 0.375, 0.25, 0.625, 0.25, 0.625, 0.5, 0.375, 0.5, 0.625, 0.5, 0.875, 0.5, 0.875, 0.75, 0.625, 0.75, 0.375, 0.75, 0.625, 0.75, 0.625, 1.0, 0.375, 1.0, 0.375, 0.0, 0.625, 0.0, 0.625, 0.25, 0.375, 0.25, 0.375, 0.5, 0.625, 0.5, 0.625, 0.75, 0.375, 0.75, 0.375, 0.25, 0.625, 0.25, 0.625, 0.5, 0.375, 0.5, 0.625, 0.5, 0.875, 0.5, 0.875, 0.75, 0.625, 0.75, 0.375, 0.75, 0.625, 0.75, 0.625, 1.0, 0.375, 1.0, 0.375, 0.0, 0.625, 0.0, 0.625, 0.25, 0.375, 0.25, 0.375, 0.5, 0.625, 0.5, 0.625, 0.75, 0.375, 0.75, 0.375, 0.25, 0.625, 0.25, 0.625, 0.5, 0.375, 0.5, 0.625, 0.5, 0.875, 0.5, 0.875, 0.75, 0.625, 0.75, 0.375, 0.75, 0.625, 0.75, 0.625, 1.0, 0.375, 1.0, 0.375, 0.0, 0.625, 0.0, 0.625, 0.25, 0.375, 0.25, 0.375, 0.5, 0.625, 0.5, 0.625, 0.75, 0.375, 0.75, 0.375, 0.25, 0.625, 0.25, 0.625, 0.5, 0.375, 0.5, 0.625, 0.5, 0.875, 0.5, 0.875, 0.75, 0.625, 0.75, 0.375, 0.75, 0.625, 0.75, 0.625, 1.0, 0.375, 1.0, 0.375, 0.0, 0.625, 0.0, 0.625, 0.25, 0.375, 0.25, 0.375, 0.5, 0.625, 0.5, 0.625, 0.75, 0.375, 0.75, 0.375, 0.25, 0.625, 0.25, 0.625, 0.5, 0.375, 0.5, 0.625, 0.5, 0.875, 0.5, 0.875, 0.75, 0.625, 0.75, 0.375, 0.75, 0.625, 0.75, 0.625, 1.0, 0.375, 1.0, 0.375, 0.0, 0.625, 0.0, 0.625, 0.25, 0.375, 0.25, 0.375, 0.5, 0.625, 0.5, 0.625, 0.75, 0.375, 0.75, 0.375, 0.25, 0.625, 0.25, 0.625, 0.5, 0.375, 0.5, 0.625, 0.5, 0.875, 0.5, 0.875, 0.75, 0.625, 0.75, 0.375, 0.75, 0.625, 0.75, 0.625, 1.0, 0.375, 1.0, 0.375, 0.0, 0.625, 0.0, 0.625, 0.25, 0.375, 0.25, 0.375, 0.5, 0.625, 0.5, 0.625, 0.75, 0.375, 0.75, 0.375, 0.25, 0.625, 0.25, 0.625, 0.5, 0.375, 0.5, 0.625, 0.5, 0.875, 0.5, 0.875, 0.75, 0.625, 0.75, 0.375, 0.75, 0.625, 0.75, 0.625, 1.0, 0.375, 1.0, 0.375, 0.0, 0.625, 0.0, 0.625, 0.25, 0.375, 0.25, 0.375, 0.5, 0.625, 0.5, 0.625, 0.75, 0.375, 0.75, 0.375, 0.25, 0.625, 0.25, 0.625, 0.5, 0.375, 0.5, 0.625, 0.5, 0.875, 0.5, 0.875, 0.75, 0.625, 0.75, 0.375, 0.75, 0.625, 0.75, 0.625, 1.0, 0.375, 1.0, 0.375, 0.0, 0.625, 0.0, 0.625, 0.25, 0.375, 0.25, 0.375, 0.5, 0.625, 0.5, 0.625, 0.75, 0.375, 0.75, 0.375, 0.25, 0.625, 0.25, 0.625, 0.5, 0.375, 0.5, 0.625, 0.5, 0.875, 0.5, 0.875, 0.75, 0.625, 0.75, 0.375, 0.75, 0.625, 0.75, 0.625, 1.0, 0.375, 1.0, 0.375, 0.0, 0.625, 0.0, 0.625, 0.25, 0.375, 0.25, 0.375, 0.5, 0.625, 0.5, 0.625, 0.75, 0.375, 0.75, 0.375, 0.25, 0.625, 0.25, 0.625, 0.5, 0.375, 0.5, 0.625, 0.5, 0.875, 0.5, 0.875, 0.75, 0.625, 0.75, 0.375, 0.75, 0.625, 0.75, 0.625, 1.0, 0.375, 1.0, 0.375, 0.0, 0.625, 0.0, 0.625, 0.25, 0.375, 0.25, 0.375, 0.5, 0.625, 0.5, 0.625, 0.75, 0.375, 0.75, 0.375, 0.25, 0.625, 0.25, 0.625, 0.5, 0.375, 0.5, 0.625, 0.5, 0.875, 0.5, 0.875, 0.75, 0.625, 0.75, 0.375, 0.75, 0.625, 0.75, 0.625, 1.0, 0.375, 1.0, 0.375, 0.0, 0.625, 0.0, 0.625, 0.25, 0.375, 0.25, 0.375, 0.5, 0.625, 0.5, 0.625, 0.75, 0.375, 0.75, 0.375, 0.25, 0.625, 0.25, 0.625, 0.5, 0.375, 0.5, 0.625, 0.5, 0.875, 0.5, 0.875, 0.75, 0.625, 0.75, 0.375, 0.75, 0.625, 0.75, 0.625, 1.0, 0.375, 1.0, 0.375, 0.0, 0.625, 0.0, 0.625, 0.25, 0.375, 0.25, 0.375, 0.5, 0.625, 0.5, 0.625, 0.75, 0.375, 0.75, 0.375, 0.25, 0.625, 0.25, 0.625, 0.5, 0.375, 0.5, 0.625, 0.5, 0.875, 0.5, 0.875, 0.75, 0.625, 0.75, 0.375, 0.75, 0.625, 0.75, 0.625, 1.0, 0.375, 1.0, 0.375, 0.0, 0.625, 0.0, 0.625, 0.25, 0.375, 0.25, 0.375, 0.5, 0.625, 0.5, 0.625, 0.75, 0.375, 0.75, 0.375, 0.25, 0.625, 0.25, 0.625, 0.5, 0.375, 0.5, 0.625, 0.5, 0.875, 0.5, 0.875, 0.75, 0.625, 0.75, 0.375, 0.75, 0.625, 0.75, 0.625, 1.0, 0.375, 1.0, 0.375, 0.0, 0.625, 0.0, 0.625, 0.25, 0.375, 0.25, 0.375, 0.5, 0.625, 0.5, 0.625, 0.75, 0.375, 0.75, 0.375, 0.25, 0.625, 0.25, 0.625, 0.5, 0.375, 0.5, 0.625, 0.5, 0.875, 0.5, 0.875, 0.75, 0.625, 0.75, 0.375, 0.75, 0.625, 0.75, 0.625, 1.0, 0.375, 1.0, 0.375, 0.0, 0.625, 0.0, 0.625, 0.25, 0.375, 0.25, 0.375, 0.5, 0.625, 0.5, 0.625, 0.75, 0.375, 0.75, 0.375, 0.25, 0.625, 0.25, 0.625, 0.5, 0.375, 0.5, 0.625, 0.5, 0.875, 0.5, 0.875, 0.75, 0.625, 0.75, 0.375, 0.75, 0.625, 0.75, 0.625, 1.0, 0.375, 1.0, 0.375, 0.0, 0.625, 0.0, 0.625, 0.25, 0.375, 0.25, 0.375, 0.5, 0.625, 0.5, 0.625, 0.75, 0.375, 0.75, 0.375, 0.25, 0.625, 0.25, 0.625, 0.5, 0.375, 0.5, 0.625, 0.5, 0.625, 0.75, 0.875, 0.75, 0.875, 0.5, 0.375, 0.75, 0.375, 1.0, 0.625, 1.0, 0.625, 0.75, 0.375, 0.0, 0.375, 0.25, 0.625, 0.25, 0.625, 0.0, 0.375, 0.5, 0.375, 0.75, 0.625, 0.75, 0.625, 0.5, 0.375, 0.25, 0.375, 0.5, 0.625, 0.5, 0.625, 0.25, 0.7601, 0.5, 0.7601, 0.75, 0.875, 0.75, 0.875, 0.5, 0.375, 0.8851, 0.375, 1.0, 0.625, 1.0, 0.625, 0.8851, 0.375, 0.0, 0.375, 0.25, 0.625, 0.25, 0.625, 0.0, 0.375, 0.25, 0.375, 0.3649, 0.625, 0.3649, 0.625, 0.25, 0.2399, 0.5, 0.2399, 0.75, 0.625, 0.8851, 0.7601, 0.5, 0.625, 0.5, 0.625, 0.75, 0.8614, 0.75, 0.875, 0.5, 0.7601, 0.5, 0.7601, 0.75, 0.875, 0.75, 0.875, 0.5, 0.375, 0.8851, 0.375, 1.0, 0.625, 1.0, 0.625, 0.8851, 0.375, 0.0, 0.375, 0.25, 0.625, 0.25, 0.625, 0.0, 0.375, 0.25, 0.375, 0.3649, 0.625, 0.3649, 0.625, 0.25, 0.2399, 0.5, 0.2399, 0.75, 0.625, 0.8851, 0.7601, 0.5, 0.625, 0.5, 0.625, 0.75, 0.875, 0.75, 0.875, 0.5, 0.375, 0.75, 0.375, 1.0, 0.625, 1.0, 0.625, 0.75, 0.375, 0.0, 0.375, 0.25, 0.625, 0.25, 0.625, 0.0, 0.375, 0.5, 0.375, 0.75, 0.625, 0.75, 0.625, 0.5, 0.375, 0.25, 0.375, 0.5, 0.625, 0.5, 0.625, 0.25, 0.625, 0.5, 0.625, 0.75, 0.875, 0.75, 0.875, 0.5, 0.375, 0.75, 0.375, 1.0, 0.625, 1.0, 0.625, 0.75, 0.375, 0.0, 0.375, 0.25, 0.625, 0.25, 0.625, 0.0, 0.375, 0.5, 0.375, 0.75, 0.625, 0.75, 0.625, 0.5, 0.375, 0.25, 0.375, 0.5, 0.625, 0.5, 0.625, 0.25, 0.625, 0.5, 0.625, 0.75, 0.875, 0.75, 0.875, 0.5, 0.375, 0.75, 0.375, 1.0, 0.625, 1.0, 0.625, 0.75, 0.375, 0.0, 0.375, 0.25, 0.625, 0.25, 0.625, 0.0, 0.375, 0.5, 0.375, 0.75, 0.625, 0.75, 0.625, 0.5, 0.375, 0.25, 0.375, 0.5, 0.625, 0.5, 0.625, 0.25, 0.7601, 0.5, 0.7601, 0.75, 0.875, 0.75, 0.875, 0.5, 0.375, 0.8851, 0.375, 1.0, 0.625, 1.0, 0.625, 0.8851, 0.375, 0.0, 0.375, 0.25, 0.625, 0.25, 0.625, 0.0, 0.375, 0.25, 0.375, 0.3649, 0.625, 0.3649, 0.625, 0.25, 0.2399, 0.5, 0.2399, 0.75, 0.625, 0.8851, 0.7601, 0.5, 0.7601, 0.5, 0.7601, 0.75, 0.875, 0.75, 0.875, 0.5, 0.375, 0.8851, 0.375, 1.0, 0.625, 1.0, 0.625, 0.8851, 0.375, 0.0, 0.375, 0.25, 0.625, 0.25, 0.625, 0.0, 0.375, 0.25, 0.375, 0.3649, 0.625, 0.3649, 0.625, 0.25, 0.2399, 0.5, 0.2399, 0.75, 0.625, 0.8851, 0.7601, 0.5, 0.625, 0.5, 0.625, 0.75, 0.875, 0.75, 0.875, 0.5, 0.375, 0.75, 0.375, 1.0, 0.625, 1.0, 0.625, 0.75, 0.375, 0.0, 0.375, 0.25, 0.625, 0.25, 0.625, 0.0, 0.375, 0.5, 0.375, 0.75, 0.625, 0.75, 0.625, 0.5, 0.375, 0.25, 0.375, 0.5, 0.625, 0.5, 0.625, 0.25, 0.625, 0.5, 0.625, 0.75, 0.875, 0.75, 0.875, 0.5, 0.375, 0.75, 0.375, 1.0, 0.625, 1.0, 0.625, 0.75, 0.375, 0.0, 0.375, 0.25, 0.625, 0.25, 0.625, 0.0, 0.375, 0.5, 0.375, 0.75, 0.625, 0.75, 0.625, 0.5, 0.375, 0.25, 0.375, 0.5, 0.625, 0.5, 0.625, 0.25, 0.625, 0.5, 0.625, 0.75, 0.875, 0.75, 0.875, 0.5, 0.375, 0.75, 0.375, 1.0, 0.625, 1.0, 0.625, 0.75, 0.375, 0.0, 0.375, 0.25, 0.625, 0.25, 0.625, 0.0, 0.375, 0.5, 0.375, 0.75, 0.625, 0.75, 0.625, 0.5, 0.375, 0.25, 0.375, 0.5, 0.625, 0.5, 0.625, 0.25, 0.7601, 0.5, 0.7601, 0.75, 0.875, 0.75, 0.875, 0.5, 0.375, 0.8851, 0.375, 1.0, 0.625, 1.0, 0.625, 0.8851, 0.375, 0.0, 0.375, 0.25, 0.625, 0.25, 0.625, 0.0, 0.375, 0.25, 0.375, 0.3649, 0.625, 0.3649, 0.625, 0.25, 0.2399, 0.5, 0.2399, 0.75, 0.625, 0.8851, 0.7601, 0.5, 0.7601, 0.5, 0.7601, 0.75, 0.875, 0.75, 0.875, 0.5, 0.375, 0.8851, 0.375, 1.0, 0.625, 1.0, 0.625, 0.8851, 0.375, 0.0, 0.375, 0.25, 0.625, 0.25, 0.625, 0.0, 0.375, 0.25, 0.375, 0.3649, 0.625, 0.3649, 0.625, 0.25, 0.2399, 0.5, 0.2399, 0.75, 0.625, 0.8851, 0.7601, 0.5, 0.625, 0.5, 0.625, 0.75, 0.875, 0.75, 0.875, 0.5, 0.375, 0.75, 0.375, 1.0, 0.625, 1.0, 0.625, 0.75, 0.375, 0.0, 0.375, 0.25, 0.625, 0.25, 0.625, 0.0, 0.375, 0.5, 0.375, 0.75, 0.625, 0.75, 0.625, 0.5, 0.375, 0.25, 0.375, 0.5, 0.625, 0.5, 0.625, 0.25, 0.625, 0.5, 0.625, 0.75, 0.875, 0.75, 0.875, 0.5, 0.375, 0.75, 0.375, 1.0, 0.625, 1.0, 0.625, 0.75, 0.375, 0.0, 0.375, 0.25, 0.625, 0.25, 0.625, 0.0, 0.375, 0.5, 0.375, 0.75, 0.625, 0.75, 0.625, 0.5, 0.375, 0.25, 0.375, 0.5, 0.625, 0.5, 0.625, 0.25, 0.625, 0.5, 0.625, 0.75, 0.875, 0.75, 0.875, 0.5, 0.375, 0.75, 0.375, 1.0, 0.625, 1.0, 0.625, 0.75, 0.375, 0.0, 0.375, 0.25, 0.625, 0.25, 0.625, 0.0, 0.375, 0.5, 0.375, 0.75, 0.625, 0.75, 0.625, 0.5, 0.375, 0.25, 0.375, 0.5, 0.625, 0.5, 0.625, 0.25, 0.7601, 0.5, 0.7601, 0.75, 0.875, 0.75, 0.875, 0.5, 0.375, 0.8851, 0.375, 1.0, 0.625, 1.0, 0.625, 0.8851, 0.375, 0.0, 0.375, 0.25, 0.625, 0.25, 0.625, 0.0, 0.375, 0.25, 0.375, 0.3649, 0.625, 0.3649, 0.625, 0.25, 0.2399, 0.5, 0.2399, 0.75, 0.625, 0.8851, 0.7601, 0.5, 0.7601, 0.5, 0.7601, 0.75, 0.875, 0.75, 0.875, 0.5, 0.375, 0.8851, 0.375, 1.0, 0.625, 1.0, 0.625, 0.8851, 0.375, 0.0, 0.375, 0.25, 0.625, 0.25, 0.625, 0.0, 0.375, 0.25, 0.375, 0.3649, 0.625, 0.3649, 0.625, 0.25, 0.2399, 0.5, 0.2399, 0.75, 0.625, 0.8851, 0.7601, 0.5, 0.625, 0.5, 0.625, 0.75, 0.875, 0.75, 0.875, 0.5, 0.375, 0.75, 0.375, 1.0, 0.625, 1.0, 0.625, 0.75, 0.375, 0.0, 0.375, 0.25, 0.625, 0.25, 0.625, 0.0, 0.375, 0.5, 0.375, 0.75, 0.625, 0.75, 0.625, 0.5, 0.375, 0.25, 0.375, 0.5, 0.625, 0.5, 0.625, 0.25, 0.625, 0.5, 0.625, 0.75, 0.875, 0.75, 0.875, 0.5, 0.375, 0.75, 0.375, 1.0, 0.625, 1.0, 0.625, 0.75, 0.375, 0.0, 0.375, 0.25, 0.625, 0.25, 0.625, 0.0, 0.375, 0.5, 0.375, 0.75, 0.625, 0.75, 0.625, 0.5, 0.375, 0.25, 0.375, 0.5, 0.625, 0.5, 0.625, 0.25, 0.625, 0.5, 0.625, 0.75, 0.875, 0.75, 0.875, 0.5, 0.375, 0.75, 0.375, 1.0, 0.625, 1.0, 0.625, 0.75, 0.375, 0.0, 0.375, 0.25, 0.625, 0.25, 0.625, 0.0, 0.375, 0.5, 0.375, 0.75, 0.625, 0.75, 0.625, 0.5, 0.375, 0.25, 0.375, 0.5, 0.625, 0.5, 0.625, 0.25, 0.625, 0.5, 0.625, 0.75, 0.875, 0.75, 0.875, 0.5, 0.375, 0.75, 0.375, 1.0, 0.625, 1.0, 0.625, 0.75, 0.375, 0.0, 0.375, 0.25, 0.625, 0.25, 0.625, 0.0, 0.375, 0.5, 0.375, 0.75, 0.625, 0.75, 0.625, 0.5, 0.375, 0.25, 0.375, 0.5, 0.625, 0.5, 0.625, 0.25, 0.625, 0.5, 0.625, 0.75, 0.875, 0.75, 0.875, 0.5, 0.375, 0.75, 0.375, 1.0, 0.625, 1.0, 0.625, 0.75, 0.375, 0.0, 0.375, 0.25, 0.625, 0.25, 0.625, 0.0, 0.375, 0.5, 0.375, 0.75, 0.625, 0.75, 0.625, 0.5, 0.375, 0.25, 0.375, 0.5, 0.625, 0.5, 0.625, 0.25, 0.625, 0.5, 0.625, 0.75, 0.875, 0.75, 0.875, 0.5, 0.375, 0.75, 0.375, 1.0, 0.625, 1.0, 0.625, 0.75, 0.375, 0.0, 0.375, 0.25, 0.625, 0.25, 0.625, 0.0, 0.375, 0.5, 0.375, 0.75, 0.625, 0.75, 0.625, 0.5, 0.375, 0.25, 0.375, 0.5, 0.625, 0.5, 0.625, 0.25, 0.625, 0.5, 0.625, 0.75, 0.875, 0.75, 0.875, 0.5, 0.375, 0.75, 0.375, 1.0, 0.625, 1.0, 0.625, 0.75, 0.375, 0.0, 0.375, 0.25, 0.625, 0.25, 0.625, 0.0, 0.375, 0.5, 0.375, 0.75, 0.625, 0.75, 0.625, 0.5, 0.375, 0.25, 0.375, 0.5, 0.625, 0.5, 0.625, 0.25, 0.625, 0.5, 0.625, 0.75, 0.875, 0.75, 0.875, 0.5, 0.375, 0.75, 0.375, 1.0, 0.625, 1.0, 0.625, 0.75, 0.375, 0.0, 0.375, 0.25, 0.625, 0.25, 0.625, 0.0, 0.375, 0.5, 0.375, 0.75, 0.625, 0.75, 0.625, 0.5, 0.375, 0.25, 0.375, 0.5, 0.625, 0.5, 0.625, 0.25, 0.625, 0.5, 0.625, 0.75, 0.875, 0.75, 0.875, 0.5, 0.375, 0.75, 0.375, 1.0, 0.625, 1.0, 0.625, 0.75, 0.375, 0.0, 0.375, 0.25, 0.625, 0.25, 0.625, 0.0, 0.375, 0.5, 0.375, 0.75, 0.625, 0.75, 0.625, 0.5, 0.375, 0.25, 0.375, 0.5, 0.625, 0.5, 0.625, 0.25, 0.625, 0.5, 0.625, 0.75, 0.875, 0.75, 0.875, 0.5, 0.375, 0.75, 0.375, 1.0, 0.625, 1.0, 0.625, 0.75, 0.375, 0.0, 0.375, 0.25, 0.625, 0.25, 0.625, 0.0, 0.375, 0.5, 0.375, 0.75, 0.625, 0.75, 0.625, 0.5, 0.375, 0.25, 0.375, 0.5, 0.625, 0.5, 0.625, 0.25, 0.625, 0.5, 0.625, 0.75, 0.875, 0.75, 0.875, 0.5, 0.375, 0.75, 0.375, 1.0, 0.625, 1.0, 0.625, 0.75, 0.375, 0.0, 0.375, 0.25, 0.625, 0.25, 0.625, 0.0, 0.375, 0.5, 0.375, 0.75, 0.625, 0.75, 0.625, 0.5, 0.375, 0.25, 0.375, 0.5, 0.625, 0.5, 0.625, 0.25, 0.625, 0.5, 0.625, 0.75, 0.875, 0.75, 0.875, 0.5, 0.375, 0.75, 0.375, 1.0, 0.625, 1.0, 0.625, 0.75, 0.375, 0.0, 0.375, 0.25, 0.625, 0.25, 0.625, 0.0, 0.375, 0.5, 0.375, 0.75, 0.625, 0.75, 0.625, 0.5, 0.375, 0.25, 0.375, 0.5, 0.625, 0.5, 0.625, 0.25, 0.625, 0.5, 0.625, 0.75, 0.875, 0.75, 0.875, 0.5, 0.375, 0.75, 0.375, 1.0, 0.625, 1.0, 0.625, 0.75, 0.375, 0.0, 0.375, 0.25, 0.625, 0.25, 0.625, 0.0, 0.375, 0.5, 0.375, 0.75, 0.625, 0.75, 0.625, 0.5, 0.375, 0.25, 0.375, 0.5, 0.625, 0.5, 0.625, 0.25, 0.625, 0.5, 0.625, 0.75, 0.875, 0.75, 0.875, 0.5, 0.375, 0.75, 0.375, 1.0, 0.625, 1.0, 0.625, 0.75, 0.375, 0.0, 0.375, 0.25, 0.625, 0.25, 0.625, 0.0, 0.375, 0.5, 0.375, 0.75, 0.625, 0.75, 0.625, 0.5, 0.375, 0.25, 0.375, 0.5, 0.625, 0.5, 0.625, 0.25, 0.625, 0.5, 0.625, 0.75, 0.875, 0.75, 0.875, 0.5, 0.375, 0.75, 0.375, 1.0, 0.625, 1.0, 0.625, 0.75, 0.375, 0.0, 0.375, 0.25, 0.625, 0.25, 0.625, 0.0, 0.375, 0.5, 0.375, 0.75, 0.625, 0.75, 0.625, 0.5, 0.375, 0.25, 0.375, 0.5, 0.625, 0.5, 0.625, 0.25, 0.625, 0.5, 0.625, 0.75, 0.875, 0.75, 0.875, 0.5, 0.375, 0.75, 0.375, 1.0, 0.625, 1.0, 0.625, 0.75, 0.375, 0.0, 0.375, 0.25, 0.625, 0.25, 0.625, 0.0, 0.375, 0.5, 0.375, 0.75, 0.625, 0.75, 0.625, 0.5, 0.375, 0.25, 0.375, 0.5, 0.625, 0.5, 0.625, 0.25, 0.625, 0.5, 0.625, 0.75, 0.875, 0.75, 0.875, 0.5, 0.375, 0.75, 0.375, 1.0, 0.625, 1.0, 0.625, 0.75, 0.375, 0.0, 0.375, 0.25, 0.625, 0.25, 0.625, 0.0, 0.375, 0.5, 0.375, 0.75, 0.625, 0.75, 0.625, 0.5, 0.375, 0.25, 0.375, 0.5, 0.625, 0.5, 0.625, 0.25, 0.625, 0.5, 0.625, 0.75, 0.875, 0.75, 0.875, 0.5, 0.375, 0.75, 0.375, 1.0, 0.625, 1.0, 0.625, 0.75, 0.375, 0.0, 0.375, 0.25, 0.625, 0.25, 0.625, 0.0, 0.375, 0.5, 0.375, 0.75, 0.625, 0.75, 0.625, 0.5, 0.375, 0.25, 0.375, 0.5, 0.625, 0.5, 0.625, 0.25])
me_cube_002.materials.append(mat_material)
me_cube_002.use_remesh_preserve_volume = False
me_cube_002.use_remesh_preserve_attributes = False
me_cube_002.use_mirror_vertex_groups = False
me_cube_002.update()

# ---- objects
ob_wall = bpy.data.objects.new('Wall', me_cube_002)

# ---- transforms, parenting, visibility, modifiers, constraints
ob_wall.location = (0.0, 0.0, 0.0)
ob_wall.lock_rotations_4d = False
ob_wall.empty_display_type = 'ARROWS'
ob_wall.lineart.crease_threshold = 0.0

# ---- collection membership
scene.collection.objects.link(ob_wall)

# ---- scene / render settings (as saved in the file)
scene.frame_start = 1; scene.frame_end = 250; scene.frame_set(1)
scene.render.engine = 'BLENDER_EEVEE_NEXT'
scene.cycles.use_denoising = False
scene.cycles.samples = 128
scene.cycles.sampling_pattern = 'TABULATED_SOBOL'
scene.cycles.use_adaptive_sampling = False
scene.cycles.use_light_tree = False
scene.view_settings.view_transform = 'Filmic'
bpy.context.view_layer.update()

# ---- added for rendering (the .blend has no active camera and no usable light): camera, sun
cam_auto = bpy.data.cameras.new('AutoCamera')
cam_auto.lens = 50.0
cam_auto.sensor_width = 36.0
cam_auto.clip_end = 1000.0
ob_auto_camera = bpy.data.objects.new('AutoCamera', cam_auto)
scene.collection.objects.link(ob_auto_camera)
ob_auto_camera.location = (2.64673, -3.17637, 3.1204)
ob_auto_camera.rotation_euler = (1.09748, -7.21219e-08, 0.694738)
scene.camera = ob_auto_camera
light_auto_sun = bpy.data.lights.new('AutoSun', 'SUN')
light_auto_sun.energy = 3.0
light_auto_sun.angle = 0.0523599
ob_auto_sun = bpy.data.objects.new('AutoSun', light_auto_sun)
scene.collection.objects.link(ob_auto_sun)
ob_auto_sun.rotation_euler = (0.872665, 0.174533, 0.523599)
bpy.context.view_layer.update()

